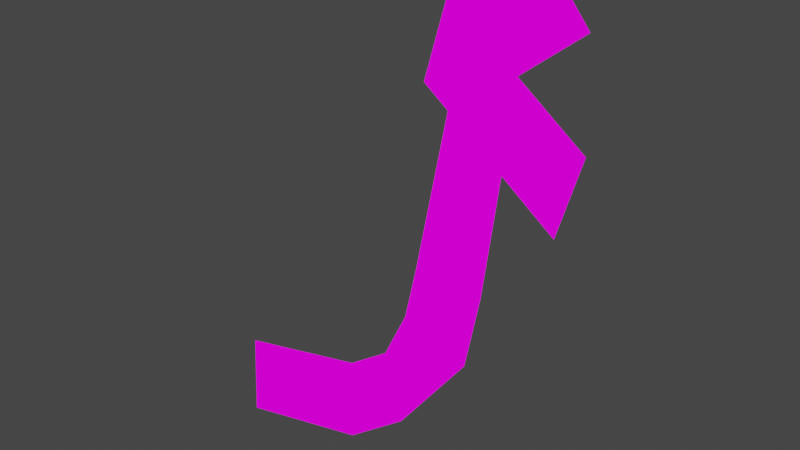 # Source: mesh.blend  (saved by Blender 2.93.21; exported with 4.5.12 LTS)
import bpy
from mathutils import Matrix  # noqa: F401  (used for matrix-valued properties, if any)

bpy.ops.wm.read_factory_settings(use_empty=True)
scene = bpy.context.scene
scene.name = 'Scene'

# ---- collections
col_collection = bpy.data.collections.new('Collection'); scene.collection.children.link(col_collection)

# ---- images (referenced by path relative to the original .blend; pixels are not part of the script)
import os
ASSET_DIR = os.environ.get("B2B_ASSET_DIR", "")  # directory of the original .blend (textures are referenced by path, not embedded)
HERE = os.path.dirname(os.path.abspath(__file__))  # packed textures are extracted next to this script under _unpacked/

def load_image(name, relpath, width, height, colorspace="sRGB"):
    """Load a texture the original file referenced (path relative to the .blend, or extracted next to this script)."""
    p = next((c for c in (os.path.join(HERE, relpath), os.path.join(ASSET_DIR, relpath)) if relpath and os.path.exists(c)), "")
    if p:
        img = bpy.data.images.load(p, check_existing=True)
        img.name = name
    else:  # same state as the original file: an image datablock whose file is absent (Cycles renders it pink)
        img = bpy.data.images.new(name, width, height)
        img.source = "FILE"
        img.filepath = "//" + (relpath or name)
    img.colorspace_settings.name = colorspace
    return img
img_scarf_psd = load_image('scarf.psd', 'scarf.psd', 1024, 1024, 'sRGB')

# ---- materials (node trees are filled in below, after node groups)
mat_scarf = bpy.data.materials.new('scarf')
mat_scarf.use_transparent_shadow = False

# ---- material node trees
mat_scarf.use_nodes = True; mat_scarf.node_tree.nodes.clear()
_N = mat_scarf.node_tree.nodes; _L = mat_scarf.node_tree.links
n0 = _N.new('ShaderNodeOutputMaterial'); n0.name = 'Material Output'; n0.location = (300, 300)
n1 = _N.new('ShaderNodeEmission'); n1.name = 'Emission'; n1.location = (10, 300)
n2 = _N.new('ShaderNodeTexImage'); n2.name = 'Image Texture'; n2.location = (-280, 275)
n2.image = img_scarf_psd
n2.interpolation = 'Closest'
_L.new(n1.outputs[0], n0.inputs[0])
_L.new(n2.outputs[0], n1.inputs[0])
n0.is_active_output = True

# ---- world
world_world = bpy.data.worlds.new('World'); scene.world = world_world
world_world.use_nodes = True; world_world.node_tree.nodes.clear()
_N = world_world.node_tree.nodes; _L = world_world.node_tree.links
n0 = _N.new('ShaderNodeOutputWorld'); n0.name = 'World Output'; n0.location = (300, 300)
n1 = _N.new('ShaderNodeBackground'); n1.name = 'Background'; n1.location = (10, 300)
n1.inputs[0].default_value = (0.05088, 0.05088, 0.05088, 1.0)
_L.new(n1.outputs[0], n0.inputs[0])
n0.is_active_output = True
world_world.color = (0.05088, 0.05088, 0.05088)
world_world.use_sun_shadow = False
world_world.sun_shadow_jitter_overblur = 0.0

# ---- meshes
me_plane = bpy.data.meshes.new('Plane')
me_plane.from_pydata([(-3.234, -6.938, -24.21), (4.514, -6.938, -24.21), (0.638, -4.401, 3.484), (5.776, -4.401, -2.918), (-3.731, -7.873, -29.0), (3.55, -7.848, -31.65), (-8.865, -10.18, -35.47), (-7.443, -11.88, -42.9), (-22.84, -10.63, -38.31), (-21.42, -12.34, -45.74), (2.043, 4.647, 5.351), (7.181, 4.647, -1.051), (-2.595, 3.179, 3.817), (-5.137, 3.179, -4.886), (-2.682, -3.426, 2.454), (-5.224, -3.426, -6.249), (12.32, -3.426, -8.956), (9.772, -3.426, -17.66), (-1.298, -5.669, -10.36), (5.145, -5.669, -13.56), (4.817, -3.426, -3.251), (2.274, -3.426, -11.95), (-5.187, -9.209, -33.19), (-2.167, -10.36, -39.42)], [], [(18, 19, 3, 2), (1, 0, 4, 5), (7, 6, 8, 9), (2, 3, 11, 10), (10, 12, 13, 11), (12, 13, 15, 14), (20, 21, 17, 16), (0, 1, 19, 18), (14, 15, 21, 20), (23, 22, 6, 7), (5, 4, 22, 23)])
me_plane.polygons.foreach_set('material_index', [1, 1, 1, 1, 1, 1, 1, 1, 1, 1, 1])
_uv = me_plane.uv_layers.new(name='UVMap')
_uv.uv.foreach_set('vector', [0.5, 0.3125, 0.7969, 0.2031, 0.7969, 0.6562, 0.5469, 0.9219, 0.9688, 0.4219, 0.5938, 0.5469, 0.5938, 0.7812, 0.9688, 0.7812, 0.09375, 0.6406, 0.4375, 0.6562, 0.4375, 0.01562, 0.09375, 0.01562, 0.5, 0.3125, 0.7969, 0.2969, 0.7969, 0.6875, 0.5, 0.7031, 0.1094, 0.6719, 0.125, 0.4219, 0.4688, 0.1875, 0.4688, 0.8125, 0.01562, 0.3125, 0.5625, 0.3125, 0.6406, 0.7031, 0.09375, 0.7031, 0.4531, 0.5938, 0.0625, 0.5938, 0.0625, 0.03125, 0.4531, 0.04688, 0.7656, 0.9844, 0.375, 0.9844, 0.4062, 0.4531, 0.7656, 0.2344, 0.4219, 0.8906, 0.03125, 0.8906, 0.03125, 0.4688, 0.4219, 0.4688, 0.6172, 0.3984, 0.9688, 0.4766, 0.9688, 0.1719, 0.6406, 0.01562, 0.5938, 0.7812, 0.9688, 0.7812, 0.9688, 0.4766, 0.6172, 0.3984])
me_plane.materials.append(None)
me_plane.materials.append(mat_scarf)
me_plane.use_remesh_fix_poles = True
me_plane.use_remesh_preserve_attributes = False
me_plane.use_paint_bone_selection = False
me_plane.use_paint_mask_vertex = True
me_plane.update()
arm_armature = bpy.data.armatures.new('Armature')  # bones are not reproduced

# ---- objects
ob_plane = bpy.data.objects.new('Plane', me_plane)
ob_armature = bpy.data.objects.new('Armature', arm_armature)

# ---- transforms, parenting, visibility, modifiers, constraints
ob_plane.parent = ob_armature
ob_plane.matrix_parent_inverse = Matrix(((0.1389, -0.0, 0.0, -4.274), (-0.0, 0.1389, -0.0, -3.687), (0.0, -0.0, 0.1389, -6.364), (-0.0, 0.0, -0.0, 1.0)))
ob_plane.location = (30.77, 26.55, 45.82)
_vg = ob_plane.vertex_groups.new(name='Bone')
for _i, _w in zip([6, 7, 8, 9], [0.25, 0.25, 1.0, 1.0]): _vg.add([_i], _w, 'REPLACE')
_vg = ob_plane.vertex_groups.new(name='Bone.001')
for _i, _w in zip([0, 1, 4, 5, 6, 7, 22, 23], [1.0, 1.0, 1.0, 1.0, 0.25, 0.25, 1.0, 1.0]): _vg.add([_i], _w, 'REPLACE')
_m = ob_plane.modifiers.new('Armature', 'ARMATURE')
_m.object = ob_armature
ob_armature.location = (0.0, 0.0, 0.0)
ob_armature.scale = (7.2, 7.2, 7.2)

# ---- collection membership
col_collection.objects.link(ob_plane)
col_collection.objects.link(ob_armature)

# ---- scene / render settings (as saved in the file)
scene.frame_start = 1; scene.frame_end = 10; scene.frame_set(5)
scene.render.engine = 'BLENDER_EEVEE_NEXT'
scene.cycles.use_denoising = False
scene.cycles.samples = 128
scene.cycles.sampling_pattern = 'TABULATED_SOBOL'
scene.cycles.use_adaptive_sampling = False
scene.cycles.use_light_tree = False
scene.view_settings.view_transform = 'Filmic'
bpy.context.view_layer.update()

# ---- added for rendering (the .blend has no active camera): camera
cam_auto = bpy.data.cameras.new('AutoCamera')
cam_auto.lens = 50.0
cam_auto.sensor_width = 36.0
cam_auto.clip_end = 1067.89
ob_auto_camera = bpy.data.objects.new('AutoCamera', cam_auto)
scene.collection.objects.link(ob_auto_camera)
ob_auto_camera.location = (55.3986, -79.6305, 28.7525)
ob_auto_camera.rotation_euler = (1.09748, -7.21219e-08, 0.694738)
scene.camera = ob_auto_camera
bpy.context.view_layer.update()
